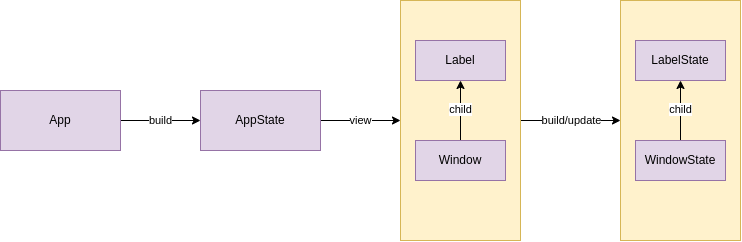

The diagram above was exported from draw.io. Its source (the exported page's mxGraphModel, read from the mxfile embedded in the PNG):
<mxGraphModel dx="1023" dy="496" grid="1" gridSize="10" guides="1" tooltips="1" connect="1" arrows="1" fold="1" page="1" pageScale="1" pageWidth="827" pageHeight="1169" math="0" shadow="0">
  <root>
    <mxCell id="0" />
    <mxCell id="1" parent="0" />
    <mxCell id="22" value="build" style="edgeStyle=none;html=1;" parent="1" source="20" target="21" edge="1">
      <mxGeometry relative="1" as="geometry" />
    </mxCell>
    <mxCell id="20" value="App" style="rounded=0;whiteSpace=wrap;html=1;fillColor=#e1d5e7;strokeColor=#9673a6;" parent="1" vertex="1">
      <mxGeometry x="50" y="760" width="120" height="60" as="geometry" />
    </mxCell>
    <mxCell id="24" value="view" style="edgeStyle=none;html=1;" parent="1" source="21" target="23" edge="1">
      <mxGeometry relative="1" as="geometry" />
    </mxCell>
    <mxCell id="21" value="AppState" style="whiteSpace=wrap;html=1;rounded=0;fillColor=#e1d5e7;strokeColor=#9673a6;" parent="1" vertex="1">
      <mxGeometry x="250" y="760" width="120" height="60" as="geometry" />
    </mxCell>
    <mxCell id="33" value="build/update" style="edgeStyle=none;html=1;entryX=0;entryY=0.5;entryDx=0;entryDy=0;" parent="1" source="23" target="28" edge="1">
      <mxGeometry relative="1" as="geometry" />
    </mxCell>
    <mxCell id="23" value="" style="whiteSpace=wrap;html=1;rounded=0;fillColor=#fff2cc;strokeColor=#d6b656;" parent="1" vertex="1">
      <mxGeometry x="450" y="670" width="120" height="240" as="geometry" />
    </mxCell>
    <mxCell id="25" value="Label" style="rounded=0;whiteSpace=wrap;html=1;fillColor=#e1d5e7;strokeColor=#9673a6;" parent="1" vertex="1">
      <mxGeometry x="465" y="710" width="90" height="40" as="geometry" />
    </mxCell>
    <mxCell id="27" value="child" style="edgeStyle=none;html=1;" parent="1" source="26" target="25" edge="1">
      <mxGeometry relative="1" as="geometry" />
    </mxCell>
    <mxCell id="26" value="Window" style="rounded=0;whiteSpace=wrap;html=1;fillColor=#e1d5e7;strokeColor=#9673a6;" parent="1" vertex="1">
      <mxGeometry x="465" y="810" width="90" height="40" as="geometry" />
    </mxCell>
    <mxCell id="28" value="" style="whiteSpace=wrap;html=1;rounded=0;fillColor=#fff2cc;strokeColor=#d6b656;" parent="1" vertex="1">
      <mxGeometry x="670" y="670" width="120" height="240" as="geometry" />
    </mxCell>
    <mxCell id="29" value="LabelState" style="rounded=0;whiteSpace=wrap;html=1;fillColor=#e1d5e7;strokeColor=#9673a6;" parent="1" vertex="1">
      <mxGeometry x="685" y="710" width="90" height="40" as="geometry" />
    </mxCell>
    <mxCell id="30" value="child" style="edgeStyle=none;html=1;" parent="1" source="31" target="29" edge="1">
      <mxGeometry relative="1" as="geometry" />
    </mxCell>
    <mxCell id="31" value="WindowState" style="rounded=0;whiteSpace=wrap;html=1;fillColor=#e1d5e7;strokeColor=#9673a6;" parent="1" vertex="1">
      <mxGeometry x="685" y="810" width="90" height="40" as="geometry" />
    </mxCell>
  </root>
</mxGraphModel>